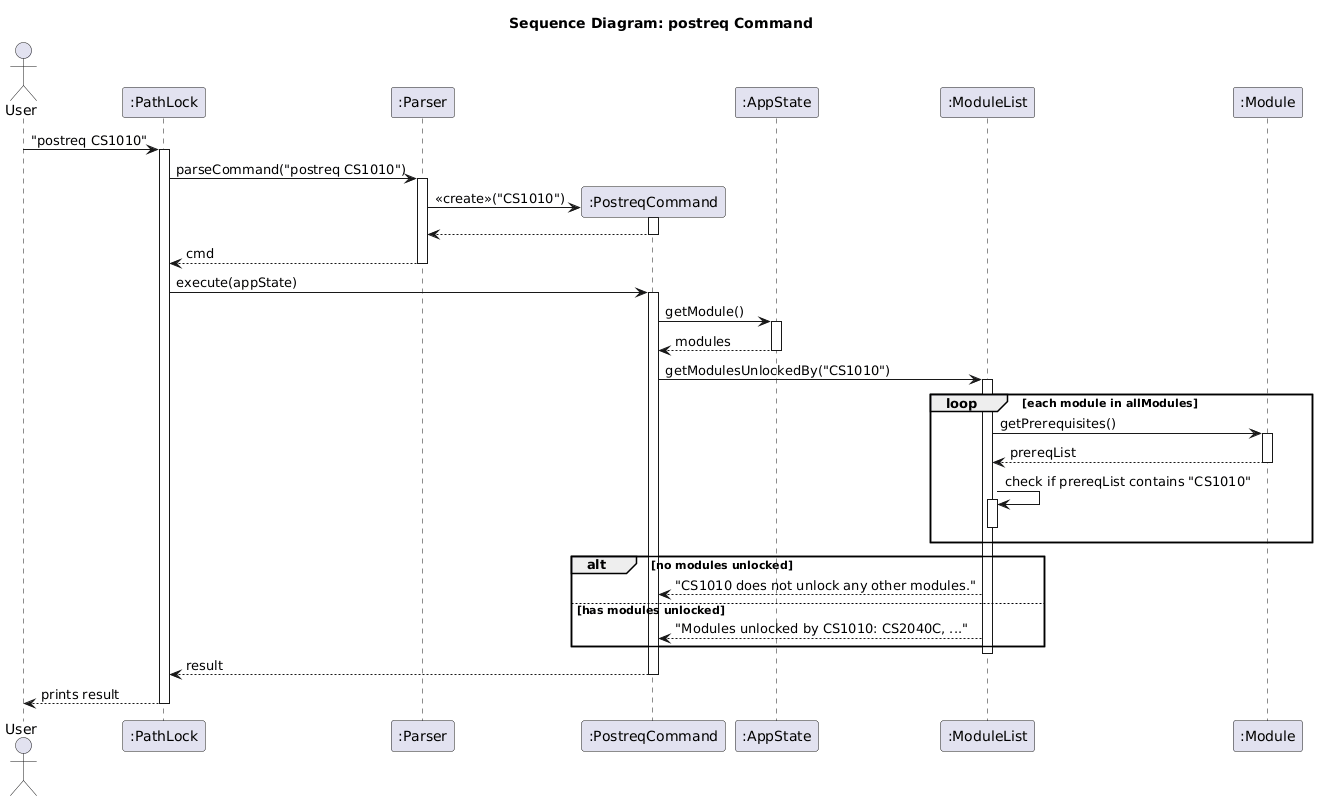

The diagram above was rendered by PlantUML. Its source (embedded in the PNG):
@startuml
title Sequence Diagram: postreq Command
actor User
participant ":PathLock" as PathLock
participant ":Parser" as Parser
participant ":PostreqCommand" as PostreqCommand
participant ":AppState" as AppState
participant ":ModuleList" as ModuleList
participant ":Module" as Module

User -> PathLock : "postreq CS1010"
activate PathLock

PathLock -> Parser : parseCommand("postreq CS1010")
activate Parser
create PostreqCommand
Parser -> PostreqCommand : «create»("CS1010")
activate PostreqCommand
PostreqCommand --> Parser
deactivate PostreqCommand
Parser --> PathLock : cmd
deactivate Parser

PathLock -> PostreqCommand : execute(appState)
activate PostreqCommand

PostreqCommand -> AppState : getModule()
activate AppState
AppState --> PostreqCommand : modules
deactivate AppState

PostreqCommand -> ModuleList : getModulesUnlockedBy("CS1010")
activate ModuleList

loop each module in allModules
    ModuleList -> Module : getPrerequisites()
    activate Module
    Module --> ModuleList : prereqList
    deactivate Module
    ModuleList -> ModuleList : check if prereqList contains "CS1010"
    activate ModuleList
    deactivate ModuleList
end

alt no modules unlocked
    ModuleList --> PostreqCommand : "CS1010 does not unlock any other modules."
else has modules unlocked
    ModuleList --> PostreqCommand : "Modules unlocked by CS1010: CS2040C, ..."
end
deactivate ModuleList

PostreqCommand --> PathLock : result
deactivate PostreqCommand

PathLock --> User : prints result
deactivate PathLock
@enduml